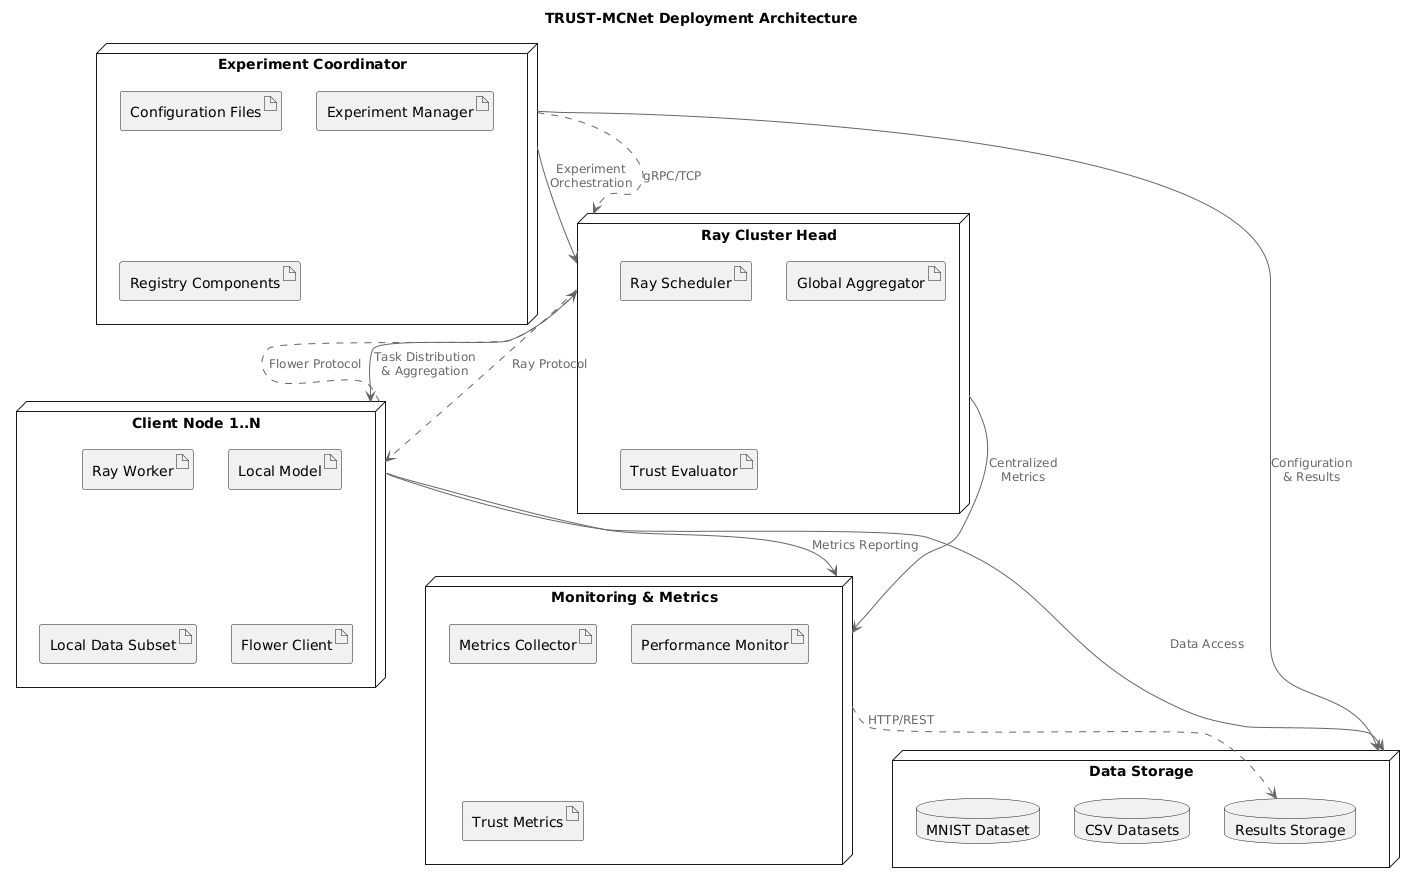

The diagram above was rendered by PlantUML. Its source (embedded in the PNG):
@startuml
!include <C4/C4_Deployment>

title TRUST-MCNet Deployment Architecture

node "Experiment Coordinator" as coordinator {
    artifact "Configuration Files" as config
    artifact "Experiment Manager" as exp_manager
    artifact "Registry Components" as registries
}

node "Ray Cluster Head" as ray_head {
    artifact "Ray Scheduler" as ray_scheduler
    artifact "Global Aggregator" as aggregator
    artifact "Trust Evaluator" as trust_eval
}

node "Client Node 1..N" as client_nodes {
    artifact "Ray Worker" as ray_worker
    artifact "Local Model" as local_model
    artifact "Local Data Subset" as local_data
    artifact "Flower Client" as flower_client
}

node "Data Storage" as data_storage {
    database "MNIST Dataset" as mnist_db
    database "CSV Datasets" as csv_db
    database "Results Storage" as results_db
}

node "Monitoring & Metrics" as monitoring {
    artifact "Metrics Collector" as metrics_collector
    artifact "Performance Monitor" as perf_monitor
    artifact "Trust Metrics" as trust_metrics
}

' Deployment relationships
coordinator --> ray_head : "Experiment\nOrchestration"
ray_head --> client_nodes : "Task Distribution\n& Aggregation"
client_nodes --> data_storage : "Data Access"
client_nodes --> monitoring : "Metrics Reporting"
ray_head --> monitoring : "Centralized\nMetrics"
coordinator --> data_storage : "Configuration\n& Results"

' Communication protocols
coordinator ..> ray_head : gRPC/TCP
ray_head ..> client_nodes : Ray Protocol
client_nodes ..> ray_head : Flower Protocol
monitoring ..> results_db : HTTP/REST
@enduml